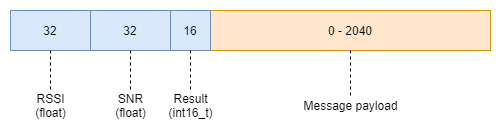

The diagram above was exported from draw.io. Its source (the exported page's mxGraphModel, read from the mxfile embedded in the PNG):
<mxGraphModel dx="1422" dy="737" grid="1" gridSize="10" guides="1" tooltips="1" connect="1" arrows="1" fold="1" page="1" pageScale="1" pageWidth="850" pageHeight="1100" math="0" shadow="0">
  <root>
    <mxCell id="0" />
    <mxCell id="1" parent="0" />
    <mxCell id="WjbpjK4_V3qlBBEVB_W2-3" value="32" style="rounded=0;whiteSpace=wrap;html=1;fillColor=#dae8fc;strokeColor=#6c8ebf;" parent="1" vertex="1">
      <mxGeometry x="140" y="120" width="80" height="40" as="geometry" />
    </mxCell>
    <mxCell id="WjbpjK4_V3qlBBEVB_W2-6" value="32" style="rounded=0;whiteSpace=wrap;html=1;fillColor=#dae8fc;strokeColor=#6c8ebf;" parent="1" vertex="1">
      <mxGeometry x="220" y="120" width="80" height="40" as="geometry" />
    </mxCell>
    <mxCell id="WjbpjK4_V3qlBBEVB_W2-10" value="0 - 2040" style="rounded=0;whiteSpace=wrap;html=1;fillColor=#ffe6cc;strokeColor=#d79b00;" parent="1" vertex="1">
      <mxGeometry x="340" y="120" width="280" height="40" as="geometry" />
    </mxCell>
    <mxCell id="WjbpjK4_V3qlBBEVB_W2-12" value="16" style="rounded=0;whiteSpace=wrap;html=1;fillColor=#dae8fc;strokeColor=#6c8ebf;" parent="1" vertex="1">
      <mxGeometry x="300" y="120" width="40" height="40" as="geometry" />
    </mxCell>
    <mxCell id="WjbpjK4_V3qlBBEVB_W2-14" value="Result&lt;br&gt;(int16_t)" style="text;html=1;align=center;verticalAlign=middle;resizable=0;points=[];autosize=1;" parent="1" vertex="1">
      <mxGeometry x="290" y="200" width="60" height="30" as="geometry" />
    </mxCell>
    <mxCell id="WjbpjK4_V3qlBBEVB_W2-20" value="" style="endArrow=none;dashed=1;html=1;exitX=0.5;exitY=1;exitDx=0;exitDy=0;" parent="1" source="WjbpjK4_V3qlBBEVB_W2-12" target="WjbpjK4_V3qlBBEVB_W2-14" edge="1">
      <mxGeometry width="50" height="50" relative="1" as="geometry">
        <mxPoint x="400" y="400" as="sourcePoint" />
        <mxPoint x="450" y="350" as="targetPoint" />
      </mxGeometry>
    </mxCell>
    <mxCell id="WjbpjK4_V3qlBBEVB_W2-21" value="RSSI&lt;br&gt;(float)" style="text;html=1;align=center;verticalAlign=middle;resizable=0;points=[];autosize=1;" parent="1" vertex="1">
      <mxGeometry x="155" y="200" width="50" height="30" as="geometry" />
    </mxCell>
    <mxCell id="WjbpjK4_V3qlBBEVB_W2-22" value="SNR&lt;br&gt;(float)" style="text;html=1;align=center;verticalAlign=middle;resizable=0;points=[];autosize=1;" parent="1" vertex="1">
      <mxGeometry x="235" y="200" width="50" height="30" as="geometry" />
    </mxCell>
    <mxCell id="WjbpjK4_V3qlBBEVB_W2-24" value="Message payload" style="text;html=1;align=center;verticalAlign=middle;resizable=0;points=[];autosize=1;" parent="1" vertex="1">
      <mxGeometry x="425" y="205" width="110" height="20" as="geometry" />
    </mxCell>
    <mxCell id="WjbpjK4_V3qlBBEVB_W2-25" value="" style="endArrow=none;dashed=1;html=1;exitX=0.5;exitY=1;exitDx=0;exitDy=0;" parent="1" source="WjbpjK4_V3qlBBEVB_W2-3" target="WjbpjK4_V3qlBBEVB_W2-21" edge="1">
      <mxGeometry width="50" height="50" relative="1" as="geometry">
        <mxPoint x="400" y="400" as="sourcePoint" />
        <mxPoint x="450" y="350" as="targetPoint" />
      </mxGeometry>
    </mxCell>
    <mxCell id="WjbpjK4_V3qlBBEVB_W2-26" value="" style="endArrow=none;dashed=1;html=1;exitX=0.5;exitY=1;exitDx=0;exitDy=0;" parent="1" source="WjbpjK4_V3qlBBEVB_W2-6" target="WjbpjK4_V3qlBBEVB_W2-22" edge="1">
      <mxGeometry width="50" height="50" relative="1" as="geometry">
        <mxPoint x="400" y="400" as="sourcePoint" />
        <mxPoint x="450" y="350" as="targetPoint" />
      </mxGeometry>
    </mxCell>
    <mxCell id="WjbpjK4_V3qlBBEVB_W2-27" value="" style="endArrow=none;dashed=1;html=1;exitX=0.5;exitY=1;exitDx=0;exitDy=0;" parent="1" source="WjbpjK4_V3qlBBEVB_W2-10" target="WjbpjK4_V3qlBBEVB_W2-24" edge="1">
      <mxGeometry width="50" height="50" relative="1" as="geometry">
        <mxPoint x="400" y="400" as="sourcePoint" />
        <mxPoint x="450" y="350" as="targetPoint" />
      </mxGeometry>
    </mxCell>
  </root>
</mxGraphModel>